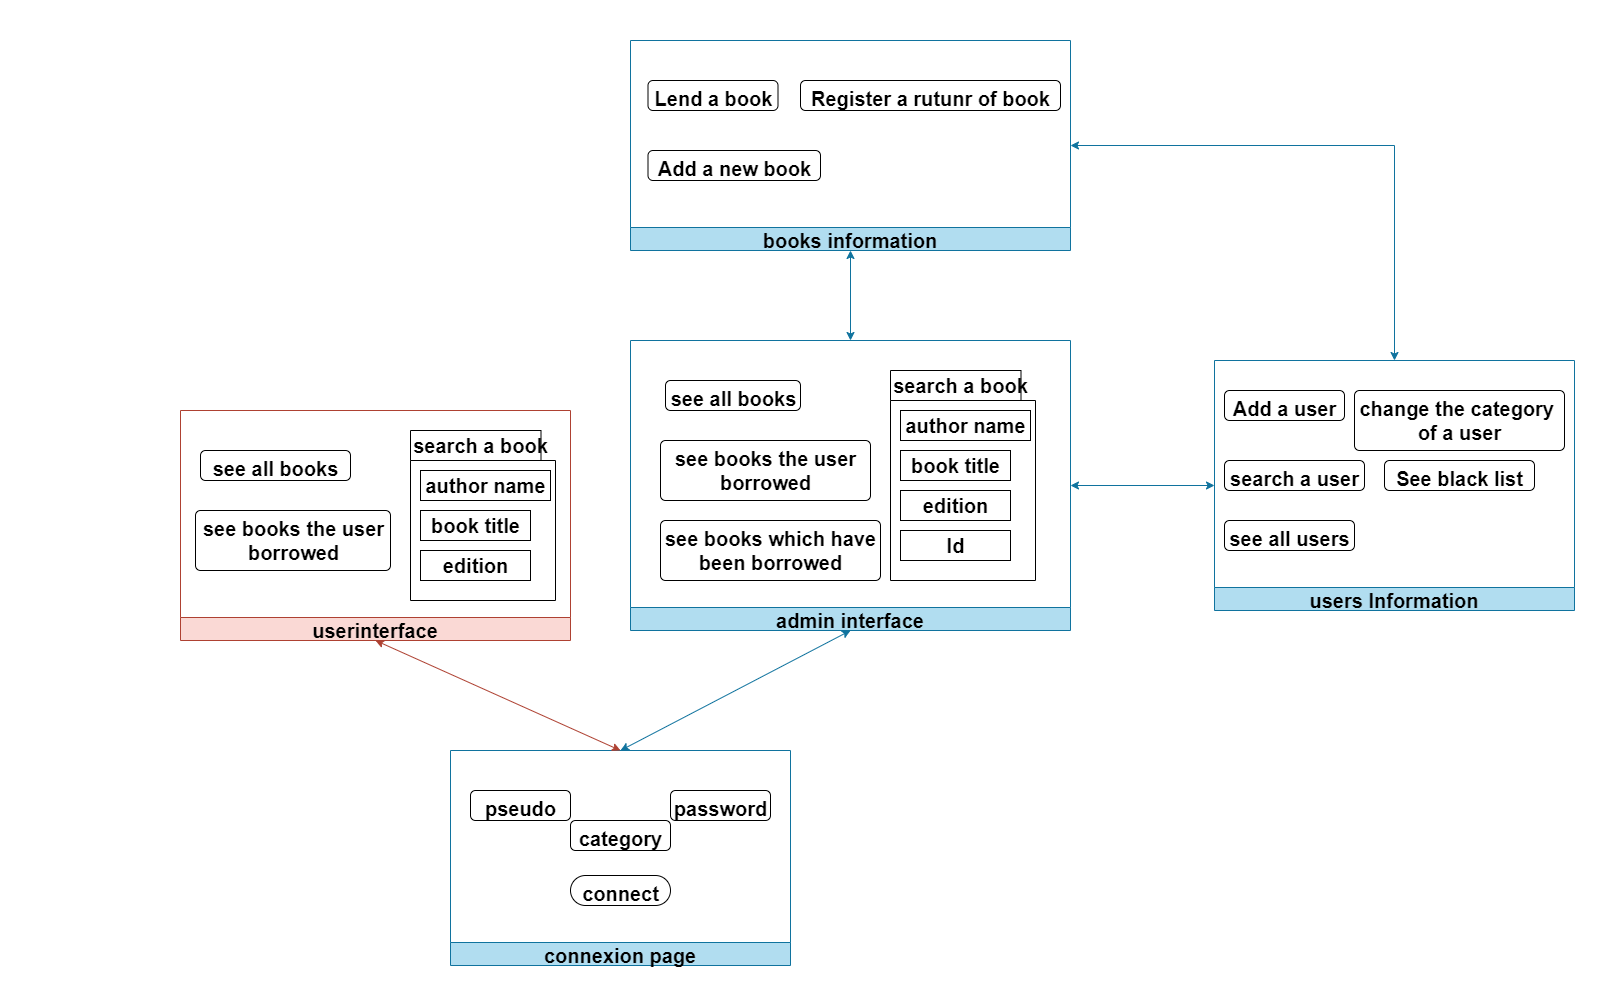

The diagram above was exported from draw.io. Its source (the exported page's mxGraphModel, read from the mxfile embedded in the PNG):
<mxGraphModel dx="3847" dy="2444" grid="1" gridSize="10" guides="1" tooltips="1" connect="1" arrows="1" fold="1" page="1" pageScale="1" pageWidth="827" pageHeight="1169" background="#ffffff" math="0" shadow="0">
  <root>
    <mxCell id="0" />
    <mxCell id="1" parent="0" />
    <mxCell id="185" value="" style="swimlane;startSize=0;shadow=0;labelBackgroundColor=none;fontColor=#000000;strokeColor=none;fillColor=#FFFFFF;fontStyle=1;fontSize=20;" parent="1" vertex="1">
      <mxGeometry x="-970" y="-600" width="1600" height="1000" as="geometry" />
    </mxCell>
    <mxCell id="2" value="users Information" style="swimlane;direction=west;strokeColor=#10739e;fillColor=#b1ddf0;fontColor=#000000;shadow=0;sketch=0;fontStyle=1;fontSize=20;" parent="185" vertex="1">
      <mxGeometry x="1214" y="360" width="360" height="250" as="geometry" />
    </mxCell>
    <mxCell id="6" value="Add a user" style="html=1;align=center;verticalAlign=top;rounded=1;absoluteArcSize=1;arcSize=10;dashed=0;strokeColor=#000000;fillColor=none;fontColor=#000000;shadow=0;sketch=0;fontStyle=1;fontSize=20;" parent="2" vertex="1">
      <mxGeometry x="10" y="30" width="120" height="30" as="geometry" />
    </mxCell>
    <mxCell id="7" value="search a user" style="html=1;align=center;verticalAlign=top;rounded=1;absoluteArcSize=1;arcSize=10;dashed=0;strokeColor=#000000;fillColor=none;fontColor=#000000;shadow=0;sketch=0;fontStyle=1;fontSize=20;" parent="2" vertex="1">
      <mxGeometry x="10" y="100" width="140" height="30" as="geometry" />
    </mxCell>
    <mxCell id="8" value="change the category &lt;br style=&quot;font-size: 20px;&quot;&gt;of&amp;nbsp;a user" style="html=1;align=center;verticalAlign=top;rounded=1;absoluteArcSize=1;arcSize=10;dashed=0;strokeColor=#000000;fillColor=none;fontColor=#000000;shadow=0;sketch=0;fontStyle=1;fontSize=20;" parent="2" vertex="1">
      <mxGeometry x="140" y="30" width="210" height="60" as="geometry" />
    </mxCell>
    <mxCell id="9" value="See black list" style="html=1;align=center;verticalAlign=top;rounded=1;absoluteArcSize=1;arcSize=10;dashed=0;strokeColor=#000000;fillColor=none;fontColor=#000000;shadow=0;sketch=0;fontStyle=1;fontSize=20;" parent="2" vertex="1">
      <mxGeometry x="170" y="100" width="150" height="30" as="geometry" />
    </mxCell>
    <mxCell id="10" value="see all users" style="html=1;align=center;verticalAlign=top;rounded=1;absoluteArcSize=1;arcSize=10;dashed=0;strokeColor=#000000;fillColor=none;fontColor=#000000;shadow=0;sketch=0;fontStyle=1;fontSize=20;" parent="2" vertex="1">
      <mxGeometry x="10" y="160" width="130" height="30" as="geometry" />
    </mxCell>
    <mxCell id="14" value="admin interface" style="swimlane;direction=west;strokeColor=#10739e;fillColor=#b1ddf0;fontColor=#000000;shadow=0;sketch=0;fontStyle=1;fontSize=20;" parent="185" vertex="1">
      <mxGeometry x="630" y="340" width="440" height="290" as="geometry" />
    </mxCell>
    <mxCell id="196" value="see books the user&lt;br style=&quot;font-size: 20px;&quot;&gt;borrowed" style="html=1;align=center;verticalAlign=top;rounded=1;absoluteArcSize=1;arcSize=10;dashed=0;strokeColor=#000000;fillColor=none;fontColor=#000000;shadow=0;sketch=0;fontStyle=1;fontSize=20;" parent="14" vertex="1">
      <mxGeometry x="30" y="100" width="210" height="60" as="geometry" />
    </mxCell>
    <mxCell id="197" value="see all books" style="html=1;align=center;verticalAlign=top;rounded=1;absoluteArcSize=1;arcSize=10;dashed=0;strokeColor=#000000;fillColor=none;fontColor=#000000;shadow=0;sketch=0;fontStyle=1;fontSize=20;" parent="14" vertex="1">
      <mxGeometry x="35" y="40" width="135" height="30" as="geometry" />
    </mxCell>
    <mxCell id="198" value="search a book" style="shape=folder;fontStyle=1;tabWidth=140;tabHeight=30;tabPosition=left;html=1;boundedLbl=1;labelInHeader=1;container=1;collapsible=0;recursiveResize=0;fontColor=#000000;strokeColor=#000000;fillColor=none;shadow=0;sketch=0;fontSize=20;" parent="14" vertex="1">
      <mxGeometry x="260" y="30" width="145" height="210" as="geometry" />
    </mxCell>
    <mxCell id="199" value="author name" style="html=1;fontColor=#000000;strokeColor=#000000;fillColor=none;shadow=0;sketch=0;fontStyle=1;fontSize=20;" parent="198" vertex="1">
      <mxGeometry width="130" height="30" relative="1" as="geometry">
        <mxPoint x="10" y="40" as="offset" />
      </mxGeometry>
    </mxCell>
    <mxCell id="200" value="book title" style="html=1;fontColor=#000000;strokeColor=#000000;fillColor=none;shadow=0;sketch=0;fontStyle=1;fontSize=20;" parent="198" vertex="1">
      <mxGeometry x="10" y="80" width="110" height="30" as="geometry" />
    </mxCell>
    <mxCell id="201" value="edition" style="html=1;fontColor=#000000;strokeColor=#000000;fillColor=none;shadow=0;sketch=0;fontStyle=1;fontSize=20;" parent="198" vertex="1">
      <mxGeometry x="10" y="120" width="110" height="30" as="geometry" />
    </mxCell>
    <mxCell id="204" value="Id" style="html=1;fontColor=#000000;strokeColor=#000000;fillColor=none;shadow=0;sketch=0;fontStyle=1;fontSize=20;" parent="198" vertex="1">
      <mxGeometry x="10" y="160" width="110" height="30" as="geometry" />
    </mxCell>
    <mxCell id="205" value="see books which have&lt;br style=&quot;font-size: 20px;&quot;&gt;been borrowed" style="html=1;align=center;verticalAlign=top;rounded=1;absoluteArcSize=1;arcSize=10;dashed=0;strokeColor=#000000;fillColor=none;fontColor=#000000;shadow=0;sketch=0;fontStyle=1;fontSize=20;" parent="14" vertex="1">
      <mxGeometry x="30" y="180" width="220" height="60" as="geometry" />
    </mxCell>
    <mxCell id="117" style="edgeStyle=none;html=1;exitX=0.25;exitY=0;exitDx=0;exitDy=0;fontColor=#000000;shadow=0;sketch=0;fontStyle=1;fontSize=20;" parent="185" source="36" edge="1">
      <mxGeometry relative="1" as="geometry">
        <mxPoint x="1040" y="240" as="targetPoint" />
      </mxGeometry>
    </mxCell>
    <mxCell id="36" value="books information" style="swimlane;direction=west;strokeColor=#10739e;fillColor=#b1ddf0;fontColor=#000000;shadow=0;sketch=0;fontStyle=1;fontSize=20;" parent="185" vertex="1">
      <mxGeometry x="630" y="40" width="440" height="210" as="geometry" />
    </mxCell>
    <mxCell id="37" value="Register a rutunr of book" style="html=1;align=center;verticalAlign=top;rounded=1;absoluteArcSize=1;arcSize=10;dashed=0;strokeColor=#000000;fillColor=none;fontColor=#000000;shadow=0;sketch=0;fontStyle=1;fontSize=20;" parent="36" vertex="1">
      <mxGeometry x="170" y="40" width="260" height="30" as="geometry" />
    </mxCell>
    <mxCell id="38" value="Lend a book" style="html=1;align=center;verticalAlign=top;rounded=1;absoluteArcSize=1;arcSize=10;dashed=0;strokeColor=#000000;fillColor=none;fontColor=#000000;shadow=0;sketch=0;fontStyle=1;fontSize=20;" parent="36" vertex="1">
      <mxGeometry x="17.5" y="40" width="130" height="30" as="geometry" />
    </mxCell>
    <mxCell id="206" value="Add a new book" style="html=1;align=center;verticalAlign=top;rounded=1;absoluteArcSize=1;arcSize=10;dashed=0;strokeColor=#000000;fillColor=none;fontColor=#000000;shadow=0;sketch=0;fontStyle=1;fontSize=20;" parent="36" vertex="1">
      <mxGeometry x="17.5" y="110" width="172.5" height="30" as="geometry" />
    </mxCell>
    <mxCell id="76" value="connexion page" style="swimlane;direction=west;strokeColor=#10739e;fillColor=#b1ddf0;fontColor=#000000;shadow=0;sketch=0;fontStyle=1;fontSize=20;" parent="185" vertex="1">
      <mxGeometry x="450" y="750" width="340" height="215" as="geometry" />
    </mxCell>
    <mxCell id="79" value="password" style="html=1;align=center;verticalAlign=top;rounded=1;absoluteArcSize=1;arcSize=10;dashed=0;strokeColor=#000000;fillColor=none;fontColor=#000000;shadow=0;sketch=0;fontStyle=1;fontSize=20;" parent="76" vertex="1">
      <mxGeometry x="220" y="40" width="100" height="30" as="geometry" />
    </mxCell>
    <mxCell id="80" value="pseudo" style="html=1;align=center;verticalAlign=top;rounded=1;absoluteArcSize=1;arcSize=10;dashed=0;strokeColor=#000000;fillColor=none;fontColor=#000000;shadow=0;sketch=0;fontStyle=1;fontSize=20;" parent="76" vertex="1">
      <mxGeometry x="20" y="40" width="100" height="30" as="geometry" />
    </mxCell>
    <mxCell id="82" value="connect" style="html=1;align=center;verticalAlign=top;rounded=1;absoluteArcSize=1;arcSize=100;dashed=0;strokeColor=#000000;fillColor=none;fontColor=#000000;shadow=0;sketch=0;fontStyle=1;fontSize=20;" parent="76" vertex="1">
      <mxGeometry x="120" y="125" width="100" height="30" as="geometry" />
    </mxCell>
    <mxCell id="216" value="category" style="html=1;align=center;verticalAlign=top;rounded=1;absoluteArcSize=1;arcSize=10;dashed=0;strokeColor=#000000;fillColor=none;fontColor=#000000;shadow=0;sketch=0;fontStyle=1;fontSize=20;" parent="76" vertex="1">
      <mxGeometry x="119.99999999999999" y="70" width="100" height="30" as="geometry" />
    </mxCell>
    <mxCell id="28" value="userinterface" style="swimlane;direction=west;strokeColor=#ae4132;fillColor=#fad9d5;shadow=0;sketch=0;fontColor=#000000;fontStyle=1;fontSize=20;" parent="185" vertex="1">
      <mxGeometry x="180" y="410" width="390" height="230" as="geometry" />
    </mxCell>
    <mxCell id="88" value="see books the user&lt;br style=&quot;font-size: 20px;&quot;&gt;borrowed" style="html=1;align=center;verticalAlign=top;rounded=1;absoluteArcSize=1;arcSize=10;dashed=0;strokeColor=#000000;fillColor=none;fontColor=#000000;shadow=0;sketch=0;fontStyle=1;fontSize=20;" parent="28" vertex="1">
      <mxGeometry x="15" y="100" width="195" height="60" as="geometry" />
    </mxCell>
    <mxCell id="89" value="see all books" style="html=1;align=center;verticalAlign=top;rounded=1;absoluteArcSize=1;arcSize=10;dashed=0;strokeColor=#000000;fillColor=none;fontColor=#000000;shadow=0;sketch=0;fontStyle=1;fontSize=20;" parent="28" vertex="1">
      <mxGeometry x="20" y="40" width="150" height="30" as="geometry" />
    </mxCell>
    <mxCell id="181" value="search a book" style="shape=folder;fontStyle=1;tabWidth=140;tabHeight=30;tabPosition=left;html=1;boundedLbl=1;labelInHeader=1;container=1;collapsible=0;recursiveResize=0;fontColor=#000000;strokeColor=#000000;fillColor=none;shadow=0;sketch=0;fontSize=20;" parent="28" vertex="1">
      <mxGeometry x="230" y="20" width="145" height="170" as="geometry" />
    </mxCell>
    <mxCell id="182" value="author name" style="html=1;fontColor=#000000;strokeColor=#000000;fillColor=none;shadow=0;sketch=0;fontStyle=1;fontSize=20;" parent="181" vertex="1">
      <mxGeometry width="130" height="30" relative="1" as="geometry">
        <mxPoint x="10" y="40" as="offset" />
      </mxGeometry>
    </mxCell>
    <mxCell id="183" value="book title" style="html=1;fontColor=#000000;strokeColor=#000000;fillColor=none;shadow=0;sketch=0;fontStyle=1;fontSize=20;" parent="181" vertex="1">
      <mxGeometry x="10" y="80" width="110" height="30" as="geometry" />
    </mxCell>
    <mxCell id="184" value="edition" style="html=1;fontColor=#000000;strokeColor=#000000;fillColor=none;shadow=0;sketch=0;fontStyle=1;fontSize=20;" parent="181" vertex="1">
      <mxGeometry x="10" y="120" width="110" height="30" as="geometry" />
    </mxCell>
    <mxCell id="207" value="" style="endArrow=classic;startArrow=classic;html=1;rounded=0;shadow=0;exitX=0;exitY=0.5;exitDx=0;exitDy=0;entryX=1;entryY=0.5;entryDx=0;entryDy=0;strokeColor=#10739e;fontStyle=1;fillColor=#b1ddf0;fontSize=20;" parent="185" source="14" target="2" edge="1">
      <mxGeometry width="50" height="50" relative="1" as="geometry">
        <mxPoint x="1190" y="490" as="sourcePoint" />
        <mxPoint x="1240" y="440" as="targetPoint" />
      </mxGeometry>
    </mxCell>
    <mxCell id="208" value="" style="endArrow=classic;startArrow=classic;html=1;rounded=0;shadow=0;entryX=0.5;entryY=0;entryDx=0;entryDy=0;strokeColor=#10739e;fontStyle=1;fillColor=#b1ddf0;fontSize=20;" parent="185" source="14" target="36" edge="1">
      <mxGeometry width="50" height="50" relative="1" as="geometry">
        <mxPoint x="1224" y="495.0000000000002" as="sourcePoint" />
        <mxPoint x="1080" y="495.0000000000002" as="targetPoint" />
      </mxGeometry>
    </mxCell>
    <mxCell id="209" value="" style="endArrow=classic;startArrow=classic;html=1;rounded=0;shadow=0;entryX=0.5;entryY=0;entryDx=0;entryDy=0;strokeColor=#10739e;exitX=0.5;exitY=1;exitDx=0;exitDy=0;fontStyle=1;fillColor=#b1ddf0;fontSize=20;" parent="185" source="76" target="14" edge="1">
      <mxGeometry width="50" height="50" relative="1" as="geometry">
        <mxPoint x="560" y="700.0000000000002" as="sourcePoint" />
        <mxPoint x="560" y="600" as="targetPoint" />
      </mxGeometry>
    </mxCell>
    <mxCell id="210" value="" style="endArrow=classic;startArrow=classic;html=1;rounded=0;shadow=0;entryX=0.5;entryY=1;entryDx=0;entryDy=0;strokeColor=#ae4132;exitX=0.5;exitY=0;exitDx=0;exitDy=0;fontStyle=1;fillColor=#fad9d5;fontSize=20;" parent="185" source="28" target="76" edge="1">
      <mxGeometry width="50" height="50" relative="1" as="geometry">
        <mxPoint x="330" y="870" as="sourcePoint" />
        <mxPoint x="613" y="630" as="targetPoint" />
      </mxGeometry>
    </mxCell>
    <mxCell id="211" value="" style="endArrow=classic;startArrow=classic;html=1;rounded=0;shadow=0;entryX=0;entryY=0.5;entryDx=0;entryDy=0;strokeColor=#10739e;exitX=0.5;exitY=1;exitDx=0;exitDy=0;fontStyle=1;fillColor=#b1ddf0;fontSize=20;" parent="185" source="2" target="36" edge="1">
      <mxGeometry width="50" height="50" relative="1" as="geometry">
        <mxPoint x="1370" y="240.00000000000023" as="sourcePoint" />
        <mxPoint x="1370" y="140" as="targetPoint" />
        <Array as="points">
          <mxPoint x="1394" y="145" />
        </Array>
      </mxGeometry>
    </mxCell>
  </root>
</mxGraphModel>